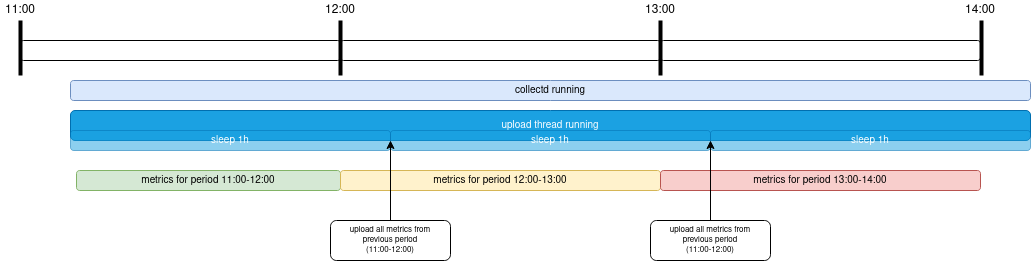

The diagram above was exported from draw.io. Its source (the exported page's mxGraphModel, read from the mxfile embedded in the PNG):
<mxGraphModel dx="2062" dy="1139" grid="1" gridSize="10" guides="1" tooltips="1" connect="1" arrows="1" fold="1" page="1" pageScale="1" pageWidth="850" pageHeight="1100" math="0" shadow="0">
  <root>
    <mxCell id="0" />
    <mxCell id="1" parent="0" />
    <mxCell id="2" value="upload thread running" style="rounded=1;whiteSpace=wrap;html=1;fillColor=#1ba1e2;strokeColor=#006EAF;fontSize=10;fontColor=#ffffff;" vertex="1" parent="1">
      <mxGeometry x="90" y="300" width="960" height="30" as="geometry" />
    </mxCell>
    <mxCell id="3" value="" style="rounded=1;whiteSpace=wrap;html=1;" vertex="1" parent="1">
      <mxGeometry x="40" y="230" width="320" height="20" as="geometry" />
    </mxCell>
    <mxCell id="4" value="" style="rounded=1;whiteSpace=wrap;html=1;" vertex="1" parent="1">
      <mxGeometry x="360" y="230" width="320" height="20" as="geometry" />
    </mxCell>
    <mxCell id="5" value="" style="rounded=1;whiteSpace=wrap;html=1;" vertex="1" parent="1">
      <mxGeometry x="680" y="230" width="320" height="20" as="geometry" />
    </mxCell>
    <mxCell id="6" value="" style="line;strokeWidth=4;direction=south;html=1;perimeter=backbonePerimeter;points=[];outlineConnect=0;" vertex="1" parent="1">
      <mxGeometry x="355" y="210" width="10" height="55" as="geometry" />
    </mxCell>
    <mxCell id="7" value="" style="line;strokeWidth=4;direction=south;html=1;perimeter=backbonePerimeter;points=[];outlineConnect=0;" vertex="1" parent="1">
      <mxGeometry x="675" y="210" width="10" height="55" as="geometry" />
    </mxCell>
    <mxCell id="8" value="" style="line;strokeWidth=4;direction=south;html=1;perimeter=backbonePerimeter;points=[];outlineConnect=0;" vertex="1" parent="1">
      <mxGeometry x="35" y="210" width="10" height="55" as="geometry" />
    </mxCell>
    <mxCell id="9" value="" style="line;strokeWidth=4;direction=south;html=1;perimeter=backbonePerimeter;points=[];outlineConnect=0;" vertex="1" parent="1">
      <mxGeometry x="996" y="210" width="10" height="55" as="geometry" />
    </mxCell>
    <mxCell id="10" value="11:00" style="text;html=1;strokeColor=none;fillColor=none;align=center;verticalAlign=middle;whiteSpace=wrap;rounded=0;" vertex="1" parent="1">
      <mxGeometry x="20" y="190" width="40" height="20" as="geometry" />
    </mxCell>
    <mxCell id="11" value="12:00" style="text;html=1;strokeColor=none;fillColor=none;align=center;verticalAlign=middle;whiteSpace=wrap;rounded=0;" vertex="1" parent="1">
      <mxGeometry x="340" y="190" width="40" height="20" as="geometry" />
    </mxCell>
    <mxCell id="12" value="13:00" style="text;html=1;strokeColor=none;fillColor=none;align=center;verticalAlign=middle;whiteSpace=wrap;rounded=0;" vertex="1" parent="1">
      <mxGeometry x="660" y="190" width="40" height="20" as="geometry" />
    </mxCell>
    <mxCell id="13" value="14:00" style="text;html=1;strokeColor=none;fillColor=none;align=center;verticalAlign=middle;whiteSpace=wrap;rounded=0;" vertex="1" parent="1">
      <mxGeometry x="980" y="190" width="40" height="20" as="geometry" />
    </mxCell>
    <mxCell id="14" value="collectd running" style="rounded=1;whiteSpace=wrap;html=1;fillColor=#dae8fc;strokeColor=#6c8ebf;fontSize=10;" vertex="1" parent="1">
      <mxGeometry x="90" y="270" width="960" height="20" as="geometry" />
    </mxCell>
    <mxCell id="15" value="metrics for period 11:00-12:00" style="rounded=1;whiteSpace=wrap;html=1;fillColor=#d5e8d4;strokeColor=#82b366;fontSize=10;" vertex="1" parent="1">
      <mxGeometry x="96" y="360" width="264" height="20" as="geometry" />
    </mxCell>
    <mxCell id="16" value="metrics for period 12:00-13:00" style="rounded=1;whiteSpace=wrap;html=1;fillColor=#fff2cc;strokeColor=#d6b656;fontSize=10;" vertex="1" parent="1">
      <mxGeometry x="360" y="360" width="320" height="20" as="geometry" />
    </mxCell>
    <mxCell id="17" value="metrics for period 13:00-14:00" style="rounded=1;whiteSpace=wrap;html=1;fillColor=#f8cecc;strokeColor=#b85450;fontSize=10;" vertex="1" parent="1">
      <mxGeometry x="680" y="360" width="320" height="20" as="geometry" />
    </mxCell>
    <mxCell id="18" value="sleep 1h" style="rounded=1;whiteSpace=wrap;html=1;fillColor=#1ba1e2;strokeColor=#006EAF;fontSize=10;opacity=50;fontColor=#ffffff;" vertex="1" parent="1">
      <mxGeometry x="90" y="320" width="320" height="20" as="geometry" />
    </mxCell>
    <mxCell id="19" value="sleep 1h" style="rounded=1;whiteSpace=wrap;html=1;fillColor=#1ba1e2;strokeColor=#006EAF;fontSize=10;opacity=50;fontColor=#ffffff;" vertex="1" parent="1">
      <mxGeometry x="410" y="320" width="320" height="20" as="geometry" />
    </mxCell>
    <mxCell id="20" value="sleep 1h" style="rounded=1;whiteSpace=wrap;html=1;fillColor=#1ba1e2;strokeColor=#006EAF;fontSize=10;opacity=50;fontColor=#ffffff;" vertex="1" parent="1">
      <mxGeometry x="730" y="320" width="320" height="20" as="geometry" />
    </mxCell>
    <mxCell id="21" value="&lt;div style=&quot;font-size: 8px;&quot;&gt;upload all metrics from&lt;/div&gt;&lt;div style=&quot;font-size: 8px;&quot;&gt;previous period&lt;/div&gt;&lt;div style=&quot;font-size: 8px;&quot;&gt;(11:00-12:00)&lt;br style=&quot;font-size: 8px;&quot;&gt;&lt;/div&gt;" style="rounded=1;whiteSpace=wrap;html=1;fontSize=8;" vertex="1" parent="1">
      <mxGeometry x="350" y="410" width="120" height="40" as="geometry" />
    </mxCell>
    <mxCell id="22" value="&lt;div style=&quot;font-size: 8px;&quot;&gt;upload all metrics from&lt;/div&gt;&lt;div style=&quot;font-size: 8px;&quot;&gt;previous period&lt;/div&gt;&lt;div style=&quot;font-size: 8px;&quot;&gt;(11:00-12:00)&lt;br style=&quot;font-size: 8px;&quot;&gt;&lt;/div&gt;" style="rounded=1;whiteSpace=wrap;html=1;fontSize=8;" vertex="1" parent="1">
      <mxGeometry x="670" y="410" width="120" height="40" as="geometry" />
    </mxCell>
    <mxCell id="23" value="" style="endArrow=classic;html=1;fontSize=10;entryX=0;entryY=0.5;entryDx=0;entryDy=0;exitX=0.5;exitY=0;exitDx=0;exitDy=0;" edge="1" source="22" target="20" parent="1">
      <mxGeometry width="50" height="50" relative="1" as="geometry">
        <mxPoint x="730" y="410" as="sourcePoint" />
        <mxPoint x="730" y="325" as="targetPoint" />
      </mxGeometry>
    </mxCell>
    <mxCell id="24" value="" style="endArrow=classic;html=1;fontSize=10;entryX=0;entryY=0.5;entryDx=0;entryDy=0;" edge="1" target="19" parent="1">
      <mxGeometry width="50" height="50" relative="1" as="geometry">
        <mxPoint x="410" y="410" as="sourcePoint" />
        <mxPoint x="510" y="400" as="targetPoint" />
      </mxGeometry>
    </mxCell>
  </root>
</mxGraphModel>